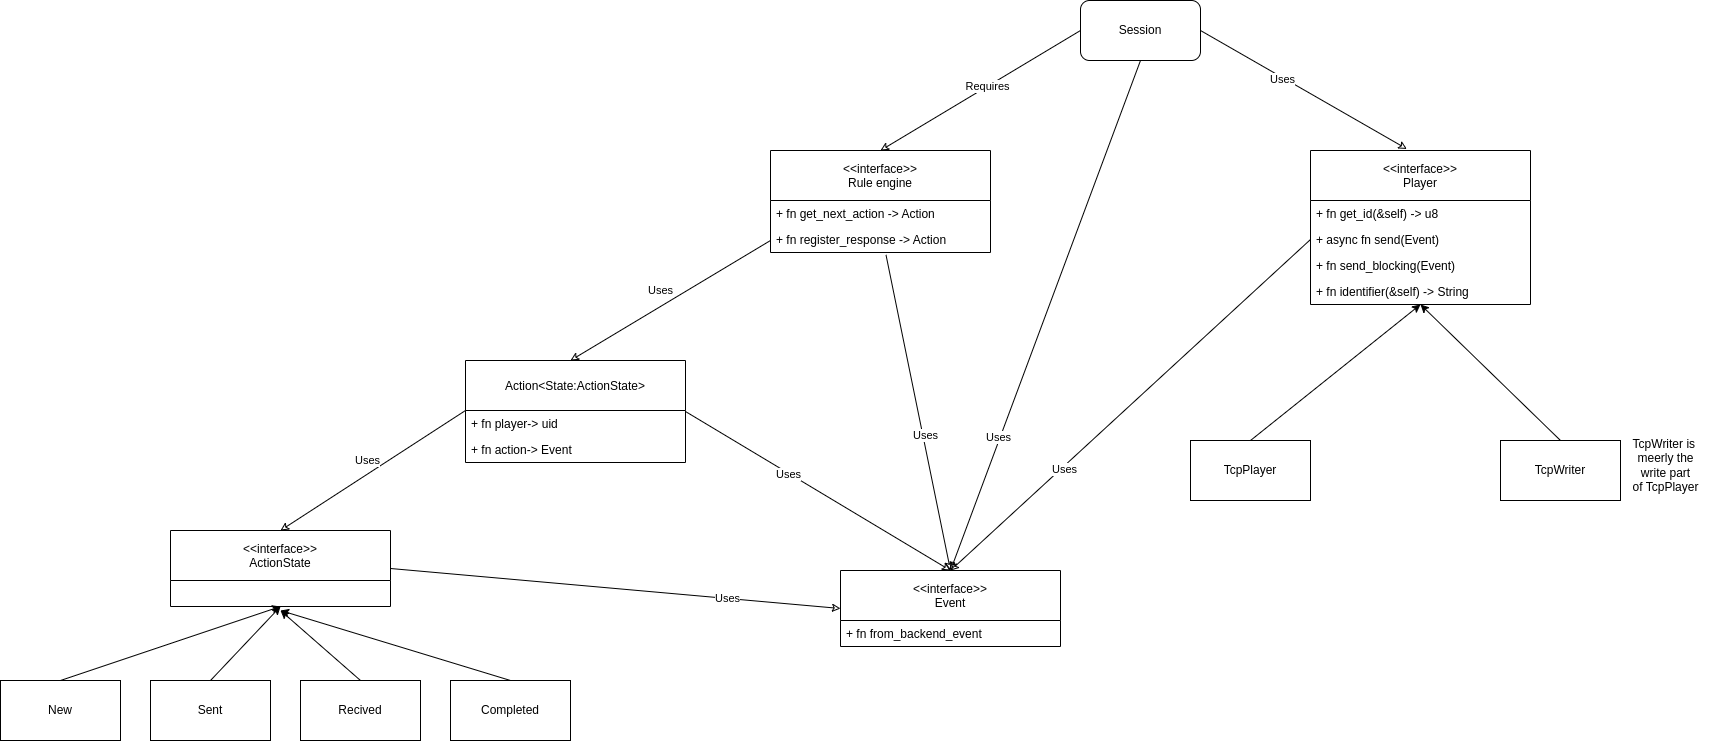

The diagram above was exported from draw.io. Its source (the exported page's mxGraphModel, read from the mxfile embedded in the PNG):
<mxGraphModel dx="4302" dy="838" grid="1" gridSize="10" guides="1" tooltips="1" connect="1" arrows="1" fold="1" page="1" pageScale="1" pageWidth="850" pageHeight="1100" math="0" shadow="0">
  <root>
    <mxCell id="0" />
    <mxCell id="1" parent="0" />
    <mxCell id="2" value="&lt;&lt;interface&gt;&gt;&#10;Player" style="swimlane;fontStyle=0;childLayout=stackLayout;horizontal=1;startSize=50;fillColor=none;horizontalStack=0;resizeParent=1;resizeParentMax=0;resizeLast=0;collapsible=1;marginBottom=0;" vertex="1" parent="1">
      <mxGeometry x="420" y="340" width="220" height="154" as="geometry" />
    </mxCell>
    <mxCell id="3" value="+ fn get_id(&amp;self) -&gt; u8" style="text;strokeColor=none;fillColor=none;align=left;verticalAlign=top;spacingLeft=4;spacingRight=4;overflow=hidden;rotatable=0;points=[[0,0.5],[1,0.5]];portConstraint=eastwest;" vertex="1" parent="2">
      <mxGeometry y="50" width="220" height="26" as="geometry" />
    </mxCell>
    <mxCell id="4" value="+ async fn send(Event)" style="text;strokeColor=none;fillColor=none;align=left;verticalAlign=top;spacingLeft=4;spacingRight=4;overflow=hidden;rotatable=0;points=[[0,0.5],[1,0.5]];portConstraint=eastwest;" vertex="1" parent="2">
      <mxGeometry y="76" width="220" height="26" as="geometry" />
    </mxCell>
    <mxCell id="5" value="+ fn send_blocking(Event) " style="text;strokeColor=none;fillColor=none;align=left;verticalAlign=top;spacingLeft=4;spacingRight=4;overflow=hidden;rotatable=0;points=[[0,0.5],[1,0.5]];portConstraint=eastwest;" vertex="1" parent="2">
      <mxGeometry y="102" width="220" height="26" as="geometry" />
    </mxCell>
    <mxCell id="6" value="+ fn identifier(&amp;self) -&gt; String" style="text;strokeColor=none;fillColor=none;align=left;verticalAlign=top;spacingLeft=4;spacingRight=4;overflow=hidden;rotatable=0;points=[[0,0.5],[1,0.5]];portConstraint=eastwest;" vertex="1" parent="2">
      <mxGeometry y="128" width="220" height="26" as="geometry" />
    </mxCell>
    <mxCell id="7" style="edgeStyle=none;html=1;exitX=1;exitY=0.5;exitDx=0;exitDy=0;entryX=0.438;entryY=-0.01;entryDx=0;entryDy=0;entryPerimeter=0;endArrow=classic;endFill=0;" edge="1" parent="1" source="8" target="2">
      <mxGeometry relative="1" as="geometry" />
    </mxCell>
    <mxCell id="10" value="Uses" style="edgeLabel;html=1;align=center;verticalAlign=middle;resizable=0;points=[];" vertex="1" connectable="0" parent="7">
      <mxGeometry x="-0.201" y="-1" relative="1" as="geometry">
        <mxPoint as="offset" />
      </mxGeometry>
    </mxCell>
    <mxCell id="28" style="edgeStyle=none;html=1;exitX=0;exitY=0.5;exitDx=0;exitDy=0;entryX=0.5;entryY=0;entryDx=0;entryDy=0;endArrow=classic;endFill=0;" edge="1" parent="1" source="8" target="11">
      <mxGeometry relative="1" as="geometry" />
    </mxCell>
    <mxCell id="29" value="Requires" style="edgeLabel;html=1;align=center;verticalAlign=middle;resizable=0;points=[];" vertex="1" connectable="0" parent="28">
      <mxGeometry x="-0.0657" y="-1" relative="1" as="geometry">
        <mxPoint as="offset" />
      </mxGeometry>
    </mxCell>
    <mxCell id="57" style="edgeStyle=none;html=1;exitX=0.5;exitY=1;exitDx=0;exitDy=0;entryX=0.5;entryY=0;entryDx=0;entryDy=0;endArrow=classic;endFill=0;" edge="1" parent="1" source="8" target="49">
      <mxGeometry relative="1" as="geometry" />
    </mxCell>
    <mxCell id="61" value="Uses" style="edgeLabel;html=1;align=center;verticalAlign=middle;resizable=0;points=[];" vertex="1" connectable="0" parent="57">
      <mxGeometry x="0.4817" y="-2" relative="1" as="geometry">
        <mxPoint as="offset" />
      </mxGeometry>
    </mxCell>
    <mxCell id="8" value="Session" style="rounded=1;whiteSpace=wrap;html=1;" vertex="1" parent="1">
      <mxGeometry x="190" y="190" width="120" height="60" as="geometry" />
    </mxCell>
    <mxCell id="11" value="&lt;&lt;interface&gt;&gt;&#10;Rule engine" style="swimlane;fontStyle=0;childLayout=stackLayout;horizontal=1;startSize=50;fillColor=none;horizontalStack=0;resizeParent=1;resizeParentMax=0;resizeLast=0;collapsible=1;marginBottom=0;" vertex="1" parent="1">
      <mxGeometry x="-120" y="340" width="220" height="102" as="geometry" />
    </mxCell>
    <mxCell id="12" value="+ fn get_next_action -&gt; Action" style="text;strokeColor=none;fillColor=none;align=left;verticalAlign=top;spacingLeft=4;spacingRight=4;overflow=hidden;rotatable=0;points=[[0,0.5],[1,0.5]];portConstraint=eastwest;" vertex="1" parent="11">
      <mxGeometry y="50" width="220" height="26" as="geometry" />
    </mxCell>
    <mxCell id="13" value="+ fn register_response -&gt; Action" style="text;strokeColor=none;fillColor=none;align=left;verticalAlign=top;spacingLeft=4;spacingRight=4;overflow=hidden;rotatable=0;points=[[0,0.5],[1,0.5]];portConstraint=eastwest;" vertex="1" parent="11">
      <mxGeometry y="76" width="220" height="26" as="geometry" />
    </mxCell>
    <mxCell id="18" style="edgeStyle=none;html=1;exitX=0;exitY=0.5;exitDx=0;exitDy=0;entryX=0.5;entryY=0;entryDx=0;entryDy=0;endArrow=classic;endFill=0;" edge="1" parent="1">
      <mxGeometry relative="1" as="geometry">
        <mxPoint x="-120" y="430" as="sourcePoint" />
        <mxPoint x="-320" y="550" as="targetPoint" />
      </mxGeometry>
    </mxCell>
    <mxCell id="19" value="Uses" style="edgeLabel;html=1;align=center;verticalAlign=middle;resizable=0;points=[];" vertex="1" connectable="0" parent="18">
      <mxGeometry x="0.5353" y="-5" relative="1" as="geometry">
        <mxPoint x="46" y="-38" as="offset" />
      </mxGeometry>
    </mxCell>
    <mxCell id="53" style="edgeStyle=none;html=1;exitX=1;exitY=0.5;exitDx=0;exitDy=0;endArrow=classic;endFill=0;" edge="1" parent="1" source="20">
      <mxGeometry relative="1" as="geometry">
        <mxPoint x="60" y="760" as="targetPoint" />
      </mxGeometry>
    </mxCell>
    <mxCell id="59" value="Uses" style="edgeLabel;html=1;align=center;verticalAlign=middle;resizable=0;points=[];" vertex="1" connectable="0" parent="53">
      <mxGeometry x="-0.2207" y="-1" relative="1" as="geometry">
        <mxPoint as="offset" />
      </mxGeometry>
    </mxCell>
    <mxCell id="20" value="Action&lt;State:ActionState&gt;" style="swimlane;fontStyle=0;childLayout=stackLayout;horizontal=1;startSize=50;fillColor=none;horizontalStack=0;resizeParent=1;resizeParentMax=0;resizeLast=0;collapsible=1;marginBottom=0;" vertex="1" parent="1">
      <mxGeometry x="-425" y="550" width="220" height="102" as="geometry" />
    </mxCell>
    <mxCell id="21" value="+ fn player-&gt; uid" style="text;strokeColor=none;fillColor=none;align=left;verticalAlign=top;spacingLeft=4;spacingRight=4;overflow=hidden;rotatable=0;points=[[0,0.5],[1,0.5]];portConstraint=eastwest;" vertex="1" parent="20">
      <mxGeometry y="50" width="220" height="26" as="geometry" />
    </mxCell>
    <mxCell id="22" value="+ fn action-&gt; Event " style="text;strokeColor=none;fillColor=none;align=left;verticalAlign=top;spacingLeft=4;spacingRight=4;overflow=hidden;rotatable=0;points=[[0,0.5],[1,0.5]];portConstraint=eastwest;" vertex="1" parent="20">
      <mxGeometry y="76" width="220" height="26" as="geometry" />
    </mxCell>
    <mxCell id="23" style="edgeStyle=none;html=1;exitX=0;exitY=0.5;exitDx=0;exitDy=0;entryX=0.5;entryY=0;entryDx=0;entryDy=0;endArrow=classic;endFill=0;" edge="1" parent="1" target="25">
      <mxGeometry relative="1" as="geometry">
        <mxPoint x="-425" y="600" as="sourcePoint" />
        <mxPoint x="-625" y="720" as="targetPoint" />
      </mxGeometry>
    </mxCell>
    <mxCell id="24" value="Uses" style="edgeLabel;html=1;align=center;verticalAlign=middle;resizable=0;points=[];" vertex="1" connectable="0" parent="23">
      <mxGeometry x="0.5353" y="-5" relative="1" as="geometry">
        <mxPoint x="46" y="-38" as="offset" />
      </mxGeometry>
    </mxCell>
    <mxCell id="52" style="edgeStyle=none;html=1;exitX=1;exitY=0.5;exitDx=0;exitDy=0;entryX=0;entryY=0.5;entryDx=0;entryDy=0;endArrow=classic;endFill=0;" edge="1" parent="1" source="25" target="49">
      <mxGeometry relative="1" as="geometry" />
    </mxCell>
    <mxCell id="63" value="Uses" style="edgeLabel;html=1;align=center;verticalAlign=middle;resizable=0;points=[];" vertex="1" connectable="0" parent="52">
      <mxGeometry x="0.4977" relative="1" as="geometry">
        <mxPoint as="offset" />
      </mxGeometry>
    </mxCell>
    <mxCell id="25" value="&lt;&lt;interface&gt;&gt;&#10;ActionState" style="swimlane;fontStyle=0;childLayout=stackLayout;horizontal=1;startSize=50;fillColor=none;horizontalStack=0;resizeParent=1;resizeParentMax=0;resizeLast=0;collapsible=1;marginBottom=0;" vertex="1" parent="1">
      <mxGeometry x="-720" y="720" width="220" height="76" as="geometry" />
    </mxCell>
    <mxCell id="36" style="edgeStyle=none;html=1;exitX=0.5;exitY=0;exitDx=0;exitDy=0;endArrow=classic;endFill=1;entryX=0.5;entryY=1;entryDx=0;entryDy=0;" edge="1" parent="1" source="35" target="2">
      <mxGeometry relative="1" as="geometry" />
    </mxCell>
    <mxCell id="35" value="TcpPlayer" style="rounded=0;whiteSpace=wrap;html=1;" vertex="1" parent="1">
      <mxGeometry x="300" y="630" width="120" height="60" as="geometry" />
    </mxCell>
    <mxCell id="38" style="edgeStyle=none;html=1;exitX=0.5;exitY=0;exitDx=0;exitDy=0;endArrow=classic;endFill=1;entryX=0.5;entryY=1;entryDx=0;entryDy=0;" edge="1" parent="1" source="37" target="2">
      <mxGeometry relative="1" as="geometry">
        <mxPoint x="520" y="500" as="targetPoint" />
      </mxGeometry>
    </mxCell>
    <mxCell id="37" value="TcpWriter" style="rounded=0;whiteSpace=wrap;html=1;" vertex="1" parent="1">
      <mxGeometry x="610" y="630" width="120" height="60" as="geometry" />
    </mxCell>
    <mxCell id="39" value="TcpWriter is&amp;nbsp;&lt;br&gt;meerly the&lt;br&gt;write part&lt;br&gt;of TcpPlayer" style="text;html=1;align=center;verticalAlign=middle;resizable=0;points=[];autosize=1;strokeColor=none;fillColor=none;" vertex="1" parent="1">
      <mxGeometry x="730" y="620" width="90" height="70" as="geometry" />
    </mxCell>
    <mxCell id="46" style="edgeStyle=none;html=1;exitX=0.5;exitY=0;exitDx=0;exitDy=0;entryX=0.5;entryY=1;entryDx=0;entryDy=0;endArrow=classic;endFill=1;" edge="1" parent="1" source="40" target="25">
      <mxGeometry relative="1" as="geometry" />
    </mxCell>
    <mxCell id="40" value="Sent" style="rounded=0;whiteSpace=wrap;html=1;" vertex="1" parent="1">
      <mxGeometry x="-740" y="870" width="120" height="60" as="geometry" />
    </mxCell>
    <mxCell id="44" style="edgeStyle=none;html=1;exitX=0.5;exitY=0;exitDx=0;exitDy=0;entryX=0.5;entryY=1;entryDx=0;entryDy=0;endArrow=classic;endFill=1;" edge="1" parent="1" source="41" target="25">
      <mxGeometry relative="1" as="geometry" />
    </mxCell>
    <mxCell id="41" value="New" style="rounded=0;whiteSpace=wrap;html=1;" vertex="1" parent="1">
      <mxGeometry x="-890" y="870" width="120" height="60" as="geometry" />
    </mxCell>
    <mxCell id="47" style="edgeStyle=none;html=1;exitX=0.5;exitY=0;exitDx=0;exitDy=0;endArrow=classic;endFill=1;" edge="1" parent="1" source="42">
      <mxGeometry relative="1" as="geometry">
        <mxPoint x="-610" y="800" as="targetPoint" />
      </mxGeometry>
    </mxCell>
    <mxCell id="42" value="Recived" style="rounded=0;whiteSpace=wrap;html=1;" vertex="1" parent="1">
      <mxGeometry x="-590" y="870" width="120" height="60" as="geometry" />
    </mxCell>
    <mxCell id="48" style="edgeStyle=none;html=1;exitX=0.5;exitY=0;exitDx=0;exitDy=0;endArrow=classic;endFill=1;" edge="1" parent="1" source="43">
      <mxGeometry relative="1" as="geometry">
        <mxPoint x="-610" y="800" as="targetPoint" />
      </mxGeometry>
    </mxCell>
    <mxCell id="43" value="Completed" style="whiteSpace=wrap;html=1;rounded=0;" vertex="1" parent="1">
      <mxGeometry x="-440" y="870" width="120" height="60" as="geometry" />
    </mxCell>
    <mxCell id="49" value="&lt;&lt;interface&gt;&gt;&#10;Event" style="swimlane;fontStyle=0;childLayout=stackLayout;horizontal=1;startSize=50;fillColor=none;horizontalStack=0;resizeParent=1;resizeParentMax=0;resizeLast=0;collapsible=1;marginBottom=0;" vertex="1" parent="1">
      <mxGeometry x="-50" y="760" width="220" height="76" as="geometry" />
    </mxCell>
    <mxCell id="50" value="+ fn from_backend_event" style="text;strokeColor=none;fillColor=none;align=left;verticalAlign=top;spacingLeft=4;spacingRight=4;overflow=hidden;rotatable=0;points=[[0,0.5],[1,0.5]];portConstraint=eastwest;" vertex="1" parent="49">
      <mxGeometry y="50" width="220" height="26" as="geometry" />
    </mxCell>
    <mxCell id="56" style="edgeStyle=none;html=1;exitX=0.525;exitY=1.092;exitDx=0;exitDy=0;endArrow=classic;endFill=0;exitPerimeter=0;" edge="1" parent="1" source="13">
      <mxGeometry relative="1" as="geometry">
        <mxPoint x="60" y="760" as="targetPoint" />
      </mxGeometry>
    </mxCell>
    <mxCell id="60" value="Uses" style="edgeLabel;html=1;align=center;verticalAlign=middle;resizable=0;points=[];" vertex="1" connectable="0" parent="56">
      <mxGeometry x="0.1441" y="2" relative="1" as="geometry">
        <mxPoint as="offset" />
      </mxGeometry>
    </mxCell>
    <mxCell id="58" style="edgeStyle=none;html=1;exitX=0;exitY=0.5;exitDx=0;exitDy=0;entryX=0.5;entryY=0;entryDx=0;entryDy=0;endArrow=classic;endFill=0;" edge="1" parent="1" source="4" target="49">
      <mxGeometry relative="1" as="geometry" />
    </mxCell>
    <mxCell id="62" value="Uses" style="edgeLabel;html=1;align=center;verticalAlign=middle;resizable=0;points=[];" vertex="1" connectable="0" parent="58">
      <mxGeometry x="0.3798" y="2" relative="1" as="geometry">
        <mxPoint as="offset" />
      </mxGeometry>
    </mxCell>
  </root>
</mxGraphModel>